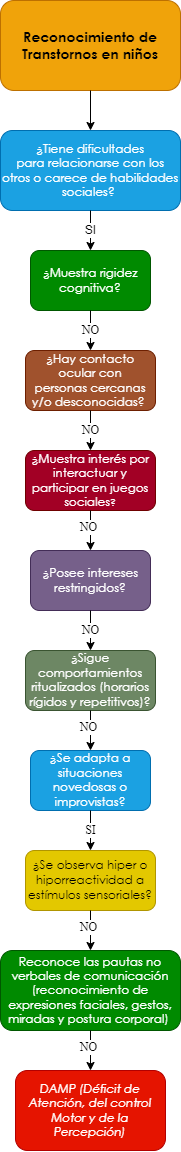

The diagram above was exported from draw.io. Its source (the exported page's mxGraphModel, read from the mxfile embedded in the PNG):
<mxGraphModel dx="659" dy="752" grid="1" gridSize="10" guides="1" tooltips="1" connect="1" arrows="1" fold="1" page="1" pageScale="1" pageWidth="10000" pageHeight="10000" math="0" shadow="0">
  <root>
    <mxCell id="0" />
    <mxCell id="1" parent="0" />
    <mxCell id="eSyxj0o0_MKRUbqtamEU-1" value="&lt;span style=&quot;font-family: &amp;quot;Century Gothic&amp;quot;, sans-serif;&quot;&gt;&lt;font style=&quot;font-size: 14px;&quot;&gt;&lt;b style=&quot;&quot;&gt;Reconocimiento de Transtornos en niños&lt;/b&gt;&lt;/font&gt;&lt;/span&gt;" style="rounded=1;whiteSpace=wrap;html=1;fillColor=#f0a30a;strokeColor=#BD7000;fontColor=#000000;gradientColor=none;glass=0;sketch=0;shadow=0;" parent="1" vertex="1">
      <mxGeometry x="2850" y="40" width="180" height="90" as="geometry" />
    </mxCell>
    <mxCell id="eSyxj0o0_MKRUbqtamEU-2" value="" style="endArrow=classic;html=1;exitX=0.5;exitY=1;exitDx=0;exitDy=0;entryX=0.5;entryY=0;entryDx=0;entryDy=0;" parent="1" source="eSyxj0o0_MKRUbqtamEU-1" target="eSyxj0o0_MKRUbqtamEU-4" edge="1">
      <mxGeometry width="50" height="50" relative="1" as="geometry">
        <mxPoint x="2880" y="270" as="sourcePoint" />
        <mxPoint x="2860" y="220" as="targetPoint" />
      </mxGeometry>
    </mxCell>
    <mxCell id="eSyxj0o0_MKRUbqtamEU-4" value="&lt;div style=&quot;&quot;&gt;&lt;div style=&quot;&quot;&gt;&lt;p style=&quot;&quot; class=&quot;MsoNormal&quot;&gt;&lt;span style=&quot;line-height: 107%; font-family: &amp;quot;Century Gothic&amp;quot;, sans-serif;&quot;&gt;¿Tiene dificultades&lt;br/&gt;para relacionarse con los otros o carece de habilidades sociales?&amp;nbsp;&lt;/span&gt;&lt;/p&gt;&lt;/div&gt;&lt;/div&gt;" style="rounded=1;whiteSpace=wrap;html=1;shadow=0;glass=0;sketch=0;align=center;fillColor=#1ba1e2;fontColor=#ffffff;strokeColor=#006EAF;" parent="1" vertex="1">
      <mxGeometry x="2850" y="170" width="180" height="80" as="geometry" />
    </mxCell>
    <mxCell id="eSyxj0o0_MKRUbqtamEU-10" value="SI" style="endArrow=classic;html=1;fontFamily=Helvetica;fontSize=12;fontColor=#000000;exitX=0.5;exitY=1;exitDx=0;exitDy=0;entryX=0.5;entryY=0;entryDx=0;entryDy=0;" parent="1" source="eSyxj0o0_MKRUbqtamEU-4" target="eSyxj0o0_MKRUbqtamEU-12" edge="1">
      <mxGeometry width="50" height="50" relative="1" as="geometry">
        <mxPoint x="2920" y="360" as="sourcePoint" />
        <mxPoint x="2860" y="350" as="targetPoint" />
      </mxGeometry>
    </mxCell>
    <mxCell id="eSyxj0o0_MKRUbqtamEU-12" value="&lt;p class=&quot;MsoNormal&quot;&gt;&lt;span style=&quot;line-height: 107%; font-family: &amp;quot;Century Gothic&amp;quot;, sans-serif;&quot;&gt;&lt;font style=&quot;font-size: 12px;&quot;&gt;¿Muestra rigidez&lt;br/&gt;cognitiva?&lt;/font&gt;&lt;span style=&quot;font-size: 12pt;&quot;&gt;&lt;/span&gt;&lt;/span&gt;&lt;/p&gt;" style="rounded=1;whiteSpace=wrap;html=1;shadow=0;glass=0;sketch=0;fontFamily=Helvetica;fontSize=12;fontColor=#ffffff;fillColor=#008a00;strokeColor=#005700;" parent="1" vertex="1">
      <mxGeometry x="2880" y="290" width="120" height="60" as="geometry" />
    </mxCell>
    <mxCell id="eSyxj0o0_MKRUbqtamEU-13" value="&lt;p class=&quot;MsoNormal&quot;&gt;&lt;span style=&quot;line-height: 107%; font-family: &amp;quot;Century Gothic&amp;quot;, sans-serif;&quot;&gt;&lt;font style=&quot;font-size: 12px;&quot;&gt;¿Hay contacto ocular con&lt;br/&gt;personas cercanas y/o desconocidas?&lt;/font&gt;&lt;/span&gt;&lt;span style=&quot;font-size:12.0pt;line-height:107%;font-family:&lt;br/&gt;&amp;quot;Century Gothic&amp;quot;,sans-serif;mso-bidi-font-family:Arial&quot;&gt;&amp;nbsp;&lt;/span&gt;&lt;/p&gt;" style="rounded=1;whiteSpace=wrap;html=1;shadow=0;glass=0;sketch=0;fontFamily=Helvetica;fontSize=12;fontColor=#ffffff;fillColor=#a0522d;strokeColor=#6D1F00;" parent="1" vertex="1">
      <mxGeometry x="2875" y="390" width="130" height="60" as="geometry" />
    </mxCell>
    <mxCell id="eSyxj0o0_MKRUbqtamEU-15" value="NO" style="endArrow=classic;html=1;fontFamily=Times New Roman;fontSize=12;fontColor=#000000;exitX=0.5;exitY=1;exitDx=0;exitDy=0;entryX=0.5;entryY=0;entryDx=0;entryDy=0;" parent="1" source="eSyxj0o0_MKRUbqtamEU-12" edge="1">
      <mxGeometry width="50" height="50" relative="1" as="geometry">
        <mxPoint x="3010" y="450" as="sourcePoint" />
        <mxPoint x="2940" y="390" as="targetPoint" />
      </mxGeometry>
    </mxCell>
    <mxCell id="eSyxj0o0_MKRUbqtamEU-153" value="&lt;span style=&quot;line-height: 107%; font-family: &amp;quot;Century Gothic&amp;quot;, sans-serif;&quot;&gt;&lt;font style=&quot;font-size: 12px;&quot;&gt;¿&lt;/font&gt;&lt;/span&gt;&lt;span style=&quot;line-height: 107%; font-family: &amp;quot;Century Gothic&amp;quot;, sans-serif;&quot;&gt;Muestra interés por&lt;br/&gt;interactuar y participar en juegos sociales&lt;font size=&quot;1&quot;&gt;?&lt;/font&gt;&lt;/span&gt;" style="rounded=1;whiteSpace=wrap;html=1;shadow=0;glass=0;sketch=0;fontFamily=Times New Roman;fontSize=12;fontColor=#ffffff;fillColor=#a20025;strokeColor=#6F0000;" parent="1" vertex="1">
      <mxGeometry x="2875" y="490" width="130" height="60" as="geometry" />
    </mxCell>
    <mxCell id="eSyxj0o0_MKRUbqtamEU-155" value="NO" style="endArrow=classic;html=1;fontFamily=Times New Roman;fontSize=12;fontColor=#000000;entryX=0.5;entryY=0;entryDx=0;entryDy=0;exitX=0.5;exitY=1;exitDx=0;exitDy=0;" parent="1" source="eSyxj0o0_MKRUbqtamEU-13" target="eSyxj0o0_MKRUbqtamEU-153" edge="1">
      <mxGeometry width="50" height="50" relative="1" as="geometry">
        <mxPoint x="2975" y="470" as="sourcePoint" />
        <mxPoint x="2890" y="740" as="targetPoint" />
      </mxGeometry>
    </mxCell>
    <mxCell id="eSyxj0o0_MKRUbqtamEU-156" value="&lt;p class=&quot;MsoNormal&quot;&gt;&lt;span style=&quot;line-height: 107%; font-family: &amp;quot;Century Gothic&amp;quot;, sans-serif;&quot;&gt;&lt;font style=&quot;font-size: 12px;&quot;&gt;¿Posee intereses&lt;br&gt;restringidos?&lt;/font&gt;&lt;span style=&quot;font-size: 12pt;&quot;&gt;&lt;/span&gt;&lt;/span&gt;&lt;/p&gt;" style="rounded=1;whiteSpace=wrap;html=1;shadow=0;glass=0;sketch=0;fontFamily=Times New Roman;fontSize=12;fontColor=#ffffff;fillColor=#76608a;strokeColor=#432D57;" parent="1" vertex="1">
      <mxGeometry x="2880" y="590" width="120" height="60" as="geometry" />
    </mxCell>
    <mxCell id="eSyxj0o0_MKRUbqtamEU-158" value="" style="endArrow=classic;html=1;fontFamily=Times New Roman;fontSize=12;fontColor=#000000;exitX=0.5;exitY=1;exitDx=0;exitDy=0;entryX=0.5;entryY=0;entryDx=0;entryDy=0;" parent="1" source="eSyxj0o0_MKRUbqtamEU-153" target="eSyxj0o0_MKRUbqtamEU-156" edge="1">
      <mxGeometry width="50" height="50" relative="1" as="geometry">
        <mxPoint x="2940" y="670" as="sourcePoint" />
        <mxPoint x="2990" y="620" as="targetPoint" />
      </mxGeometry>
    </mxCell>
    <mxCell id="eSyxj0o0_MKRUbqtamEU-159" value="NO" style="edgeLabel;html=1;align=center;verticalAlign=middle;resizable=0;points=[];fontSize=12;fontFamily=Times New Roman;fontColor=#000000;" parent="eSyxj0o0_MKRUbqtamEU-158" vertex="1" connectable="0">
      <mxGeometry x="-0.2062" y="-3" relative="1" as="geometry">
        <mxPoint as="offset" />
      </mxGeometry>
    </mxCell>
    <mxCell id="eSyxj0o0_MKRUbqtamEU-160" value="&lt;p class=&quot;MsoNormal&quot;&gt;&lt;span style=&quot;line-height: 107%; font-family: &amp;quot;Century Gothic&amp;quot;, sans-serif;&quot;&gt;&lt;font style=&quot;font-size: 12px;&quot;&gt;¿Sigue&lt;/font&gt;&lt;/span&gt;&lt;span&gt; &lt;/span&gt;&lt;span style=&quot;line-height: 107%; font-family: &amp;quot;Century Gothic&amp;quot;, sans-serif;&quot;&gt;&lt;font style=&quot;font-size: 12px;&quot;&gt;comportamientos&lt;br&gt;ritualizados (horarios rígidos y repetitivos)?&lt;/font&gt;&lt;span style=&quot;font-size: 12pt;&quot;&gt;&lt;/span&gt;&lt;/span&gt;&lt;/p&gt;" style="rounded=1;whiteSpace=wrap;html=1;shadow=0;glass=0;sketch=0;fontFamily=Times New Roman;fontSize=12;fontColor=#ffffff;fillColor=#6d8764;strokeColor=#3A5431;" parent="1" vertex="1">
      <mxGeometry x="2875" y="690" width="130" height="60" as="geometry" />
    </mxCell>
    <mxCell id="eSyxj0o0_MKRUbqtamEU-162" value="NO" style="endArrow=classic;html=1;fontFamily=Times New Roman;fontSize=12;fontColor=#000000;entryX=0.5;entryY=0;entryDx=0;entryDy=0;exitX=0.5;exitY=1;exitDx=0;exitDy=0;" parent="1" source="eSyxj0o0_MKRUbqtamEU-156" target="eSyxj0o0_MKRUbqtamEU-160" edge="1">
      <mxGeometry width="50" height="50" relative="1" as="geometry">
        <mxPoint x="2975" y="740" as="sourcePoint" />
        <mxPoint x="2890" y="1010" as="targetPoint" />
      </mxGeometry>
    </mxCell>
    <mxCell id="eSyxj0o0_MKRUbqtamEU-163" value="&lt;p class=&quot;MsoNormal&quot;&gt;&lt;span style=&quot;line-height: 107%; font-family: &amp;quot;Century Gothic&amp;quot;, sans-serif;&quot;&gt;&lt;font style=&quot;font-size: 12px;&quot;&gt;&lt;span style=&quot;background-color: initial;&quot;&gt;¿Se adapta a situaciones&lt;br&gt;novedosas o improvistas&lt;/span&gt;?&lt;/font&gt;&lt;span style=&quot;font-size: 12pt;&quot;&gt;&lt;/span&gt;&lt;/span&gt;&lt;/p&gt;" style="rounded=1;whiteSpace=wrap;html=1;shadow=0;glass=0;sketch=0;fontFamily=Times New Roman;fontSize=12;fontColor=#ffffff;fillColor=#1ba1e2;strokeColor=#006EAF;" parent="1" vertex="1">
      <mxGeometry x="2880" y="790" width="120" height="60" as="geometry" />
    </mxCell>
    <mxCell id="eSyxj0o0_MKRUbqtamEU-165" value="" style="endArrow=classic;html=1;fontFamily=Times New Roman;fontSize=12;fontColor=#000000;exitX=0.5;exitY=1;exitDx=0;exitDy=0;entryX=0.5;entryY=0;entryDx=0;entryDy=0;" parent="1" source="eSyxj0o0_MKRUbqtamEU-160" target="eSyxj0o0_MKRUbqtamEU-163" edge="1">
      <mxGeometry width="50" height="50" relative="1" as="geometry">
        <mxPoint x="2880" y="880" as="sourcePoint" />
        <mxPoint x="2985" y="890" as="targetPoint" />
      </mxGeometry>
    </mxCell>
    <mxCell id="eSyxj0o0_MKRUbqtamEU-166" value="NO" style="edgeLabel;html=1;align=center;verticalAlign=middle;resizable=0;points=[];fontSize=12;fontFamily=Times New Roman;fontColor=#000000;" parent="eSyxj0o0_MKRUbqtamEU-165" vertex="1" connectable="0">
      <mxGeometry x="-0.2062" y="-3" relative="1" as="geometry">
        <mxPoint as="offset" />
      </mxGeometry>
    </mxCell>
    <mxCell id="eSyxj0o0_MKRUbqtamEU-167" value="&lt;p class=&quot;MsoNormal&quot;&gt;&lt;span style=&quot;line-height: 107%; font-family: &amp;quot;Century Gothic&amp;quot;, sans-serif;&quot;&gt;&lt;font style=&quot;font-size: 12px;&quot;&gt;&lt;span style=&quot;background-color: initial;&quot;&gt;¿Se observa hiper o&lt;br/&gt;hiporreactividad a estímulos sensoriales?&lt;/span&gt;&lt;/font&gt;&lt;span style=&quot;font-size: 12pt;&quot;&gt;&lt;/span&gt;&lt;/span&gt;&lt;/p&gt;" style="rounded=1;whiteSpace=wrap;html=1;shadow=0;glass=0;sketch=0;fontFamily=Times New Roman;fontSize=12;fontColor=#000000;fillColor=#e3c800;strokeColor=#B09500;" parent="1" vertex="1">
      <mxGeometry x="2875" y="890" width="130" height="60" as="geometry" />
    </mxCell>
    <mxCell id="eSyxj0o0_MKRUbqtamEU-169" value="SI" style="endArrow=classic;html=1;fontFamily=Times New Roman;fontSize=12;fontColor=#000000;entryX=0.5;entryY=0;entryDx=0;entryDy=0;exitX=0.5;exitY=1;exitDx=0;exitDy=0;" parent="1" source="eSyxj0o0_MKRUbqtamEU-163" target="eSyxj0o0_MKRUbqtamEU-167" edge="1">
      <mxGeometry width="50" height="50" relative="1" as="geometry">
        <mxPoint x="2975" y="1010" as="sourcePoint" />
        <mxPoint x="2890" y="1280" as="targetPoint" />
      </mxGeometry>
    </mxCell>
    <mxCell id="eSyxj0o0_MKRUbqtamEU-171" value="" style="endArrow=classic;html=1;fontFamily=Times New Roman;fontSize=12;fontColor=#000000;exitX=0.5;exitY=1;exitDx=0;exitDy=0;entryX=0.5;entryY=0;entryDx=0;entryDy=0;" parent="1" source="eSyxj0o0_MKRUbqtamEU-167" target="eSyxj0o0_MKRUbqtamEU-173" edge="1">
      <mxGeometry width="50" height="50" relative="1" as="geometry">
        <mxPoint x="2880" y="1150" as="sourcePoint" />
        <mxPoint x="2975" y="1220" as="targetPoint" />
      </mxGeometry>
    </mxCell>
    <mxCell id="eSyxj0o0_MKRUbqtamEU-172" value="NO" style="edgeLabel;html=1;align=center;verticalAlign=middle;resizable=0;points=[];fontSize=12;fontFamily=Times New Roman;fontColor=#000000;" parent="eSyxj0o0_MKRUbqtamEU-171" vertex="1" connectable="0">
      <mxGeometry x="-0.2062" y="-3" relative="1" as="geometry">
        <mxPoint as="offset" />
      </mxGeometry>
    </mxCell>
    <mxCell id="eSyxj0o0_MKRUbqtamEU-173" value="&lt;p class=&quot;MsoNormal&quot;&gt;&lt;span style=&quot;line-height: 107%; font-family: &amp;quot;Century Gothic&amp;quot;, sans-serif;&quot;&gt;Reconoce las pautas no&lt;br/&gt;verbales de comunicación (reconocimiento de expresiones faciales, gestos,&lt;br/&gt;miradas y postura corporal)&amp;nbsp;&lt;/span&gt;&lt;/p&gt;" style="rounded=1;whiteSpace=wrap;html=1;shadow=0;glass=0;sketch=0;fontFamily=Times New Roman;fontSize=12;fontColor=#ffffff;fillColor=#008a00;strokeColor=#005700;" parent="1" vertex="1">
      <mxGeometry x="2850" y="990" width="180" height="80" as="geometry" />
    </mxCell>
    <mxCell id="eSyxj0o0_MKRUbqtamEU-175" value="" style="endArrow=classic;html=1;fontFamily=Times New Roman;fontSize=12;fontColor=#000000;exitX=0.5;exitY=1;exitDx=0;exitDy=0;entryX=0.5;entryY=0;entryDx=0;entryDy=0;" parent="1" source="eSyxj0o0_MKRUbqtamEU-173" target="eSyxj0o0_MKRUbqtamEU-177" edge="1">
      <mxGeometry width="50" height="50" relative="1" as="geometry">
        <mxPoint x="2950" y="960" as="sourcePoint" />
        <mxPoint x="2940" y="1100" as="targetPoint" />
      </mxGeometry>
    </mxCell>
    <mxCell id="eSyxj0o0_MKRUbqtamEU-176" value="NO" style="edgeLabel;html=1;align=center;verticalAlign=middle;resizable=0;points=[];fontSize=12;fontFamily=Times New Roman;fontColor=#000000;" parent="eSyxj0o0_MKRUbqtamEU-175" vertex="1" connectable="0">
      <mxGeometry x="-0.2062" y="-3" relative="1" as="geometry">
        <mxPoint as="offset" />
      </mxGeometry>
    </mxCell>
    <mxCell id="eSyxj0o0_MKRUbqtamEU-177" value="&lt;p class=&quot;MsoNormal&quot;&gt;&lt;i style=&quot;font-family: &amp;quot;Century Gothic&amp;quot;, sans-serif;&quot;&gt;DAMP (Déficit de&lt;br&gt;Atención, del control Motor y de la Percepción)&lt;/i&gt;&lt;br&gt;&lt;/p&gt;" style="rounded=1;whiteSpace=wrap;html=1;shadow=0;glass=0;sketch=0;fontFamily=Times New Roman;fontSize=12;fontColor=#ffffff;fillColor=#e51400;strokeColor=#B20000;" parent="1" vertex="1">
      <mxGeometry x="2865" y="1110" width="150" height="80" as="geometry" />
    </mxCell>
  </root>
</mxGraphModel>